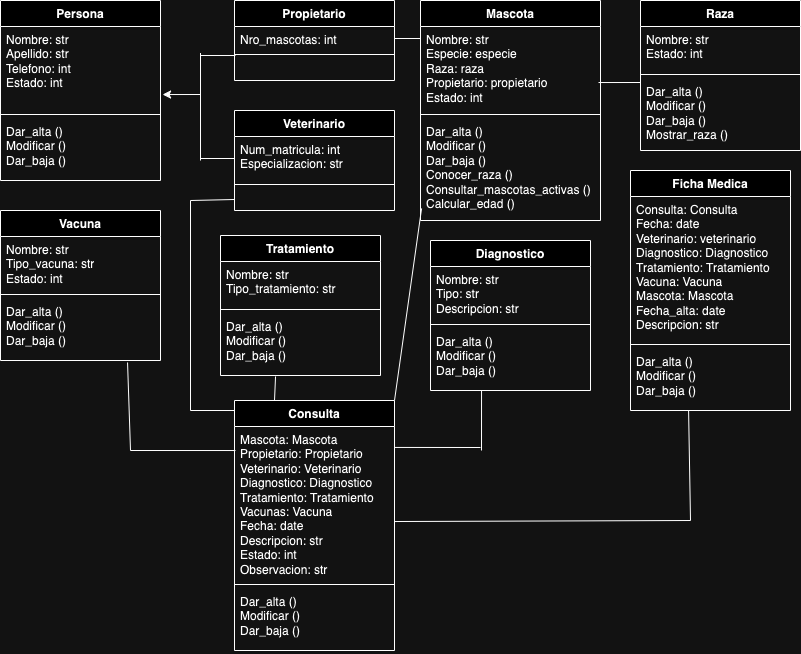

The diagram above was exported from draw.io. Its source (the exported page's mxGraphModel, read from the mxfile embedded in the PNG):
<mxGraphModel dx="934" dy="481" grid="1" gridSize="10" guides="1" tooltips="1" connect="1" arrows="1" fold="1" page="1" pageScale="1" pageWidth="827" pageHeight="1169" math="0" shadow="0">
  <root>
    <mxCell id="0" />
    <mxCell id="1" parent="0" />
    <mxCell id="0IK28IcdBpkwVoRDK0RF-13" value="Persona" style="swimlane;fontStyle=1;align=center;verticalAlign=top;childLayout=stackLayout;horizontal=1;startSize=26;horizontalStack=0;resizeParent=1;resizeParentMax=0;resizeLast=0;collapsible=1;marginBottom=0;whiteSpace=wrap;html=1;" vertex="1" parent="1">
      <mxGeometry x="20" y="20" width="160" height="180" as="geometry" />
    </mxCell>
    <mxCell id="0IK28IcdBpkwVoRDK0RF-14" value="Nombre: str&lt;div&gt;Apellido: str&lt;/div&gt;&lt;div&gt;Telefono: int&lt;/div&gt;&lt;div&gt;Estado: int&lt;/div&gt;" style="text;strokeColor=none;fillColor=none;align=left;verticalAlign=top;spacingLeft=4;spacingRight=4;overflow=hidden;rotatable=0;points=[[0,0.5],[1,0.5]];portConstraint=eastwest;whiteSpace=wrap;html=1;" vertex="1" parent="0IK28IcdBpkwVoRDK0RF-13">
      <mxGeometry y="26" width="160" height="84" as="geometry" />
    </mxCell>
    <mxCell id="0IK28IcdBpkwVoRDK0RF-15" value="" style="line;strokeWidth=1;fillColor=none;align=left;verticalAlign=middle;spacingTop=-1;spacingLeft=3;spacingRight=3;rotatable=0;labelPosition=right;points=[];portConstraint=eastwest;strokeColor=inherit;" vertex="1" parent="0IK28IcdBpkwVoRDK0RF-13">
      <mxGeometry y="110" width="160" height="8" as="geometry" />
    </mxCell>
    <mxCell id="0IK28IcdBpkwVoRDK0RF-16" value="Dar_alta ()&lt;div&gt;Modificar ()&lt;/div&gt;&lt;div&gt;Dar_baja ()&lt;/div&gt;" style="text;strokeColor=none;fillColor=none;align=left;verticalAlign=top;spacingLeft=4;spacingRight=4;overflow=hidden;rotatable=0;points=[[0,0.5],[1,0.5]];portConstraint=eastwest;whiteSpace=wrap;html=1;" vertex="1" parent="0IK28IcdBpkwVoRDK0RF-13">
      <mxGeometry y="118" width="160" height="62" as="geometry" />
    </mxCell>
    <mxCell id="0IK28IcdBpkwVoRDK0RF-19" value="Propietario" style="swimlane;fontStyle=1;align=center;verticalAlign=top;childLayout=stackLayout;horizontal=1;startSize=26;horizontalStack=0;resizeParent=1;resizeParentMax=0;resizeLast=0;collapsible=1;marginBottom=0;whiteSpace=wrap;html=1;" vertex="1" parent="1">
      <mxGeometry x="254" y="20" width="160" height="80" as="geometry" />
    </mxCell>
    <mxCell id="0IK28IcdBpkwVoRDK0RF-20" value="Nro_mascotas: int" style="text;strokeColor=none;fillColor=none;align=left;verticalAlign=top;spacingLeft=4;spacingRight=4;overflow=hidden;rotatable=0;points=[[0,0.5],[1,0.5]];portConstraint=eastwest;whiteSpace=wrap;html=1;" vertex="1" parent="0IK28IcdBpkwVoRDK0RF-19">
      <mxGeometry y="26" width="160" height="24" as="geometry" />
    </mxCell>
    <mxCell id="0IK28IcdBpkwVoRDK0RF-21" value="" style="line;strokeWidth=1;fillColor=none;align=left;verticalAlign=middle;spacingTop=-1;spacingLeft=3;spacingRight=3;rotatable=0;labelPosition=right;points=[];portConstraint=eastwest;strokeColor=inherit;" vertex="1" parent="0IK28IcdBpkwVoRDK0RF-19">
      <mxGeometry y="50" width="160" height="8" as="geometry" />
    </mxCell>
    <mxCell id="0IK28IcdBpkwVoRDK0RF-22" value="&lt;div&gt;&lt;br&gt;&lt;/div&gt;" style="text;strokeColor=none;fillColor=none;align=left;verticalAlign=top;spacingLeft=4;spacingRight=4;overflow=hidden;rotatable=0;points=[[0,0.5],[1,0.5]];portConstraint=eastwest;whiteSpace=wrap;html=1;" vertex="1" parent="0IK28IcdBpkwVoRDK0RF-19">
      <mxGeometry y="58" width="160" height="22" as="geometry" />
    </mxCell>
    <mxCell id="0IK28IcdBpkwVoRDK0RF-23" value="Veterinario" style="swimlane;fontStyle=1;align=center;verticalAlign=top;childLayout=stackLayout;horizontal=1;startSize=26;horizontalStack=0;resizeParent=1;resizeParentMax=0;resizeLast=0;collapsible=1;marginBottom=0;whiteSpace=wrap;html=1;" vertex="1" parent="1">
      <mxGeometry x="254" y="130" width="160" height="100" as="geometry" />
    </mxCell>
    <mxCell id="0IK28IcdBpkwVoRDK0RF-24" value="Num_matricula: int&lt;div&gt;Especializacion: str&lt;/div&gt;" style="text;strokeColor=none;fillColor=none;align=left;verticalAlign=top;spacingLeft=4;spacingRight=4;overflow=hidden;rotatable=0;points=[[0,0.5],[1,0.5]];portConstraint=eastwest;whiteSpace=wrap;html=1;" vertex="1" parent="0IK28IcdBpkwVoRDK0RF-23">
      <mxGeometry y="26" width="160" height="44" as="geometry" />
    </mxCell>
    <mxCell id="0IK28IcdBpkwVoRDK0RF-25" value="" style="line;strokeWidth=1;fillColor=none;align=left;verticalAlign=middle;spacingTop=-1;spacingLeft=3;spacingRight=3;rotatable=0;labelPosition=right;points=[];portConstraint=eastwest;strokeColor=inherit;" vertex="1" parent="0IK28IcdBpkwVoRDK0RF-23">
      <mxGeometry y="70" width="160" height="8" as="geometry" />
    </mxCell>
    <mxCell id="0IK28IcdBpkwVoRDK0RF-26" value="&lt;div&gt;&lt;br&gt;&lt;/div&gt;" style="text;strokeColor=none;fillColor=none;align=left;verticalAlign=top;spacingLeft=4;spacingRight=4;overflow=hidden;rotatable=0;points=[[0,0.5],[1,0.5]];portConstraint=eastwest;whiteSpace=wrap;html=1;" vertex="1" parent="0IK28IcdBpkwVoRDK0RF-23">
      <mxGeometry y="78" width="160" height="22" as="geometry" />
    </mxCell>
    <mxCell id="0IK28IcdBpkwVoRDK0RF-27" value="Mascota" style="swimlane;fontStyle=1;align=center;verticalAlign=top;childLayout=stackLayout;horizontal=1;startSize=26;horizontalStack=0;resizeParent=1;resizeParentMax=0;resizeLast=0;collapsible=1;marginBottom=0;whiteSpace=wrap;html=1;" vertex="1" parent="1">
      <mxGeometry x="440" y="20" width="180" height="220" as="geometry" />
    </mxCell>
    <mxCell id="0IK28IcdBpkwVoRDK0RF-28" value="Nombre: str&lt;div&gt;Especie: especie&lt;/div&gt;&lt;div&gt;Raza: raza&lt;/div&gt;&lt;div&gt;Propietario: propietario&lt;/div&gt;&lt;div&gt;Estado: int&lt;/div&gt;" style="text;strokeColor=none;fillColor=none;align=left;verticalAlign=top;spacingLeft=4;spacingRight=4;overflow=hidden;rotatable=0;points=[[0,0.5],[1,0.5]];portConstraint=eastwest;whiteSpace=wrap;html=1;" vertex="1" parent="0IK28IcdBpkwVoRDK0RF-27">
      <mxGeometry y="26" width="180" height="84" as="geometry" />
    </mxCell>
    <mxCell id="0IK28IcdBpkwVoRDK0RF-29" value="" style="line;strokeWidth=1;fillColor=none;align=left;verticalAlign=middle;spacingTop=-1;spacingLeft=3;spacingRight=3;rotatable=0;labelPosition=right;points=[];portConstraint=eastwest;strokeColor=inherit;" vertex="1" parent="0IK28IcdBpkwVoRDK0RF-27">
      <mxGeometry y="110" width="180" height="8" as="geometry" />
    </mxCell>
    <mxCell id="0IK28IcdBpkwVoRDK0RF-30" value="Dar_alta ()&lt;div&gt;Modificar ()&lt;/div&gt;&lt;div&gt;Dar_baja ()&lt;/div&gt;&lt;div&gt;Conocer_raza ()&lt;/div&gt;&lt;div&gt;Consultar_mascotas_activas ()&lt;/div&gt;&lt;div&gt;Calcular_edad ()&lt;/div&gt;" style="text;strokeColor=none;fillColor=none;align=left;verticalAlign=top;spacingLeft=4;spacingRight=4;overflow=hidden;rotatable=0;points=[[0,0.5],[1,0.5]];portConstraint=eastwest;whiteSpace=wrap;html=1;" vertex="1" parent="0IK28IcdBpkwVoRDK0RF-27">
      <mxGeometry y="118" width="180" height="102" as="geometry" />
    </mxCell>
    <mxCell id="0IK28IcdBpkwVoRDK0RF-31" value="Raza" style="swimlane;fontStyle=1;align=center;verticalAlign=top;childLayout=stackLayout;horizontal=1;startSize=26;horizontalStack=0;resizeParent=1;resizeParentMax=0;resizeLast=0;collapsible=1;marginBottom=0;whiteSpace=wrap;html=1;" vertex="1" parent="1">
      <mxGeometry x="660" y="20" width="160" height="150" as="geometry" />
    </mxCell>
    <mxCell id="0IK28IcdBpkwVoRDK0RF-32" value="Nombre: str&lt;div&gt;Estado: int&lt;/div&gt;" style="text;strokeColor=none;fillColor=none;align=left;verticalAlign=top;spacingLeft=4;spacingRight=4;overflow=hidden;rotatable=0;points=[[0,0.5],[1,0.5]];portConstraint=eastwest;whiteSpace=wrap;html=1;" vertex="1" parent="0IK28IcdBpkwVoRDK0RF-31">
      <mxGeometry y="26" width="160" height="44" as="geometry" />
    </mxCell>
    <mxCell id="0IK28IcdBpkwVoRDK0RF-33" value="" style="line;strokeWidth=1;fillColor=none;align=left;verticalAlign=middle;spacingTop=-1;spacingLeft=3;spacingRight=3;rotatable=0;labelPosition=right;points=[];portConstraint=eastwest;strokeColor=inherit;" vertex="1" parent="0IK28IcdBpkwVoRDK0RF-31">
      <mxGeometry y="70" width="160" height="8" as="geometry" />
    </mxCell>
    <mxCell id="0IK28IcdBpkwVoRDK0RF-34" value="Dar_alta ()&lt;div&gt;Modificar ()&lt;/div&gt;&lt;div&gt;Dar_baja ()&lt;/div&gt;&lt;div&gt;Mostrar_raza ()&lt;/div&gt;" style="text;strokeColor=none;fillColor=none;align=left;verticalAlign=top;spacingLeft=4;spacingRight=4;overflow=hidden;rotatable=0;points=[[0,0.5],[1,0.5]];portConstraint=eastwest;whiteSpace=wrap;html=1;" vertex="1" parent="0IK28IcdBpkwVoRDK0RF-31">
      <mxGeometry y="78" width="160" height="72" as="geometry" />
    </mxCell>
    <mxCell id="0IK28IcdBpkwVoRDK0RF-35" value="Vacuna" style="swimlane;fontStyle=1;align=center;verticalAlign=top;childLayout=stackLayout;horizontal=1;startSize=26;horizontalStack=0;resizeParent=1;resizeParentMax=0;resizeLast=0;collapsible=1;marginBottom=0;whiteSpace=wrap;html=1;" vertex="1" parent="1">
      <mxGeometry x="20" y="230" width="160" height="150" as="geometry" />
    </mxCell>
    <mxCell id="0IK28IcdBpkwVoRDK0RF-36" value="Nombre: str&lt;div&gt;Tipo_vacuna: str&lt;br&gt;&lt;div&gt;Estado: int&lt;/div&gt;&lt;/div&gt;" style="text;strokeColor=none;fillColor=none;align=left;verticalAlign=top;spacingLeft=4;spacingRight=4;overflow=hidden;rotatable=0;points=[[0,0.5],[1,0.5]];portConstraint=eastwest;whiteSpace=wrap;html=1;" vertex="1" parent="0IK28IcdBpkwVoRDK0RF-35">
      <mxGeometry y="26" width="160" height="54" as="geometry" />
    </mxCell>
    <mxCell id="0IK28IcdBpkwVoRDK0RF-37" value="" style="line;strokeWidth=1;fillColor=none;align=left;verticalAlign=middle;spacingTop=-1;spacingLeft=3;spacingRight=3;rotatable=0;labelPosition=right;points=[];portConstraint=eastwest;strokeColor=inherit;" vertex="1" parent="0IK28IcdBpkwVoRDK0RF-35">
      <mxGeometry y="80" width="160" height="8" as="geometry" />
    </mxCell>
    <mxCell id="0IK28IcdBpkwVoRDK0RF-38" value="Dar_alta ()&lt;div&gt;Modificar ()&lt;/div&gt;&lt;div&gt;Dar_baja ()&lt;/div&gt;" style="text;strokeColor=none;fillColor=none;align=left;verticalAlign=top;spacingLeft=4;spacingRight=4;overflow=hidden;rotatable=0;points=[[0,0.5],[1,0.5]];portConstraint=eastwest;whiteSpace=wrap;html=1;" vertex="1" parent="0IK28IcdBpkwVoRDK0RF-35">
      <mxGeometry y="88" width="160" height="62" as="geometry" />
    </mxCell>
    <mxCell id="0IK28IcdBpkwVoRDK0RF-39" value="Tratamiento" style="swimlane;fontStyle=1;align=center;verticalAlign=top;childLayout=stackLayout;horizontal=1;startSize=26;horizontalStack=0;resizeParent=1;resizeParentMax=0;resizeLast=0;collapsible=1;marginBottom=0;whiteSpace=wrap;html=1;" vertex="1" parent="1">
      <mxGeometry x="240" y="255" width="160" height="140" as="geometry" />
    </mxCell>
    <mxCell id="0IK28IcdBpkwVoRDK0RF-40" value="Nombre: str&lt;div&gt;Tipo_tratamiento: str&lt;/div&gt;" style="text;strokeColor=none;fillColor=none;align=left;verticalAlign=top;spacingLeft=4;spacingRight=4;overflow=hidden;rotatable=0;points=[[0,0.5],[1,0.5]];portConstraint=eastwest;whiteSpace=wrap;html=1;" vertex="1" parent="0IK28IcdBpkwVoRDK0RF-39">
      <mxGeometry y="26" width="160" height="44" as="geometry" />
    </mxCell>
    <mxCell id="0IK28IcdBpkwVoRDK0RF-41" value="" style="line;strokeWidth=1;fillColor=none;align=left;verticalAlign=middle;spacingTop=-1;spacingLeft=3;spacingRight=3;rotatable=0;labelPosition=right;points=[];portConstraint=eastwest;strokeColor=inherit;" vertex="1" parent="0IK28IcdBpkwVoRDK0RF-39">
      <mxGeometry y="70" width="160" height="8" as="geometry" />
    </mxCell>
    <mxCell id="0IK28IcdBpkwVoRDK0RF-42" value="Dar_alta ()&lt;div&gt;Modificar ()&lt;/div&gt;&lt;div&gt;Dar_baja ()&lt;/div&gt;" style="text;strokeColor=none;fillColor=none;align=left;verticalAlign=top;spacingLeft=4;spacingRight=4;overflow=hidden;rotatable=0;points=[[0,0.5],[1,0.5]];portConstraint=eastwest;whiteSpace=wrap;html=1;" vertex="1" parent="0IK28IcdBpkwVoRDK0RF-39">
      <mxGeometry y="78" width="160" height="62" as="geometry" />
    </mxCell>
    <mxCell id="0IK28IcdBpkwVoRDK0RF-47" value="Diagnostico" style="swimlane;fontStyle=1;align=center;verticalAlign=top;childLayout=stackLayout;horizontal=1;startSize=26;horizontalStack=0;resizeParent=1;resizeParentMax=0;resizeLast=0;collapsible=1;marginBottom=0;whiteSpace=wrap;html=1;" vertex="1" parent="1">
      <mxGeometry x="450" y="260" width="160" height="150" as="geometry" />
    </mxCell>
    <mxCell id="0IK28IcdBpkwVoRDK0RF-48" value="Nombre: str&lt;div&gt;Tipo: str&lt;br&gt;&lt;div&gt;Descripcion: str&lt;/div&gt;&lt;/div&gt;" style="text;strokeColor=none;fillColor=none;align=left;verticalAlign=top;spacingLeft=4;spacingRight=4;overflow=hidden;rotatable=0;points=[[0,0.5],[1,0.5]];portConstraint=eastwest;whiteSpace=wrap;html=1;" vertex="1" parent="0IK28IcdBpkwVoRDK0RF-47">
      <mxGeometry y="26" width="160" height="54" as="geometry" />
    </mxCell>
    <mxCell id="0IK28IcdBpkwVoRDK0RF-49" value="" style="line;strokeWidth=1;fillColor=none;align=left;verticalAlign=middle;spacingTop=-1;spacingLeft=3;spacingRight=3;rotatable=0;labelPosition=right;points=[];portConstraint=eastwest;strokeColor=inherit;" vertex="1" parent="0IK28IcdBpkwVoRDK0RF-47">
      <mxGeometry y="80" width="160" height="8" as="geometry" />
    </mxCell>
    <mxCell id="0IK28IcdBpkwVoRDK0RF-50" value="Dar_alta ()&lt;div&gt;Modificar ()&lt;/div&gt;&lt;div&gt;Dar_baja ()&lt;/div&gt;" style="text;strokeColor=none;fillColor=none;align=left;verticalAlign=top;spacingLeft=4;spacingRight=4;overflow=hidden;rotatable=0;points=[[0,0.5],[1,0.5]];portConstraint=eastwest;whiteSpace=wrap;html=1;" vertex="1" parent="0IK28IcdBpkwVoRDK0RF-47">
      <mxGeometry y="88" width="160" height="62" as="geometry" />
    </mxCell>
    <mxCell id="0IK28IcdBpkwVoRDK0RF-51" value="Ficha Medica" style="swimlane;fontStyle=1;align=center;verticalAlign=top;childLayout=stackLayout;horizontal=1;startSize=26;horizontalStack=0;resizeParent=1;resizeParentMax=0;resizeLast=0;collapsible=1;marginBottom=0;whiteSpace=wrap;html=1;" vertex="1" parent="1">
      <mxGeometry x="650" y="190" width="160" height="240" as="geometry" />
    </mxCell>
    <mxCell id="0IK28IcdBpkwVoRDK0RF-52" value="Consulta: Consulta&lt;div&gt;Fecha: date&lt;/div&gt;&lt;div&gt;Veterinario: veterinario&lt;/div&gt;&lt;div&gt;Diagnostico: Diagnostico&lt;/div&gt;&lt;div&gt;Tratamiento: Tratamiento&lt;/div&gt;&lt;div&gt;Vacuna: Vacuna&lt;/div&gt;&lt;div&gt;Mascota: Mascota&lt;/div&gt;&lt;div&gt;Fecha_alta: date&lt;/div&gt;&lt;div&gt;Descripcion: str&lt;/div&gt;" style="text;strokeColor=none;fillColor=none;align=left;verticalAlign=top;spacingLeft=4;spacingRight=4;overflow=hidden;rotatable=0;points=[[0,0.5],[1,0.5]];portConstraint=eastwest;whiteSpace=wrap;html=1;" vertex="1" parent="0IK28IcdBpkwVoRDK0RF-51">
      <mxGeometry y="26" width="160" height="144" as="geometry" />
    </mxCell>
    <mxCell id="0IK28IcdBpkwVoRDK0RF-53" value="" style="line;strokeWidth=1;fillColor=none;align=left;verticalAlign=middle;spacingTop=-1;spacingLeft=3;spacingRight=3;rotatable=0;labelPosition=right;points=[];portConstraint=eastwest;strokeColor=inherit;" vertex="1" parent="0IK28IcdBpkwVoRDK0RF-51">
      <mxGeometry y="170" width="160" height="8" as="geometry" />
    </mxCell>
    <mxCell id="0IK28IcdBpkwVoRDK0RF-54" value="Dar_alta ()&lt;div&gt;Modificar ()&lt;/div&gt;&lt;div&gt;Dar_baja ()&lt;/div&gt;" style="text;strokeColor=none;fillColor=none;align=left;verticalAlign=top;spacingLeft=4;spacingRight=4;overflow=hidden;rotatable=0;points=[[0,0.5],[1,0.5]];portConstraint=eastwest;whiteSpace=wrap;html=1;" vertex="1" parent="0IK28IcdBpkwVoRDK0RF-51">
      <mxGeometry y="178" width="160" height="62" as="geometry" />
    </mxCell>
    <mxCell id="0IK28IcdBpkwVoRDK0RF-55" value="Consulta" style="swimlane;fontStyle=1;align=center;verticalAlign=top;childLayout=stackLayout;horizontal=1;startSize=26;horizontalStack=0;resizeParent=1;resizeParentMax=0;resizeLast=0;collapsible=1;marginBottom=0;whiteSpace=wrap;html=1;" vertex="1" parent="1">
      <mxGeometry x="254" y="420" width="160" height="250" as="geometry" />
    </mxCell>
    <mxCell id="0IK28IcdBpkwVoRDK0RF-56" value="Mascota: Mascota&lt;div&gt;Propietario: Propietario&lt;/div&gt;&lt;div&gt;Veterinario: Veterinario&lt;/div&gt;&lt;div&gt;Diagnostico: Diagnostico&lt;/div&gt;&lt;div&gt;Tratamiento: Tratamiento&lt;/div&gt;&lt;div&gt;Vacunas: Vacuna&lt;/div&gt;&lt;div&gt;Fecha: date&lt;/div&gt;&lt;div&gt;Descripcion: str&lt;/div&gt;&lt;div&gt;Estado: int&lt;/div&gt;&lt;div&gt;Observacion: str&lt;/div&gt;" style="text;strokeColor=none;fillColor=none;align=left;verticalAlign=top;spacingLeft=4;spacingRight=4;overflow=hidden;rotatable=0;points=[[0,0.5],[1,0.5]];portConstraint=eastwest;whiteSpace=wrap;html=1;" vertex="1" parent="0IK28IcdBpkwVoRDK0RF-55">
      <mxGeometry y="26" width="160" height="154" as="geometry" />
    </mxCell>
    <mxCell id="0IK28IcdBpkwVoRDK0RF-57" value="" style="line;strokeWidth=1;fillColor=none;align=left;verticalAlign=middle;spacingTop=-1;spacingLeft=3;spacingRight=3;rotatable=0;labelPosition=right;points=[];portConstraint=eastwest;strokeColor=inherit;" vertex="1" parent="0IK28IcdBpkwVoRDK0RF-55">
      <mxGeometry y="180" width="160" height="8" as="geometry" />
    </mxCell>
    <mxCell id="0IK28IcdBpkwVoRDK0RF-58" value="Dar_alta ()&lt;div&gt;Modificar ()&lt;/div&gt;&lt;div&gt;Dar_baja ()&lt;/div&gt;" style="text;strokeColor=none;fillColor=none;align=left;verticalAlign=top;spacingLeft=4;spacingRight=4;overflow=hidden;rotatable=0;points=[[0,0.5],[1,0.5]];portConstraint=eastwest;whiteSpace=wrap;html=1;" vertex="1" parent="0IK28IcdBpkwVoRDK0RF-55">
      <mxGeometry y="188" width="160" height="62" as="geometry" />
    </mxCell>
    <mxCell id="0IK28IcdBpkwVoRDK0RF-59" value="" style="endArrow=none;html=1;rounded=0;" edge="1" parent="1">
      <mxGeometry width="50" height="50" relative="1" as="geometry">
        <mxPoint x="220" y="180" as="sourcePoint" />
        <mxPoint x="220" y="72.5" as="targetPoint" />
      </mxGeometry>
    </mxCell>
    <mxCell id="0IK28IcdBpkwVoRDK0RF-60" value="" style="endArrow=none;html=1;rounded=0;entryX=0.006;entryY=-0.136;entryDx=0;entryDy=0;entryPerimeter=0;" edge="1" parent="1" target="0IK28IcdBpkwVoRDK0RF-22">
      <mxGeometry width="50" height="50" relative="1" as="geometry">
        <mxPoint x="220" y="75" as="sourcePoint" />
        <mxPoint x="250" y="70" as="targetPoint" />
      </mxGeometry>
    </mxCell>
    <mxCell id="0IK28IcdBpkwVoRDK0RF-61" value="" style="endArrow=none;html=1;rounded=0;entryX=0;entryY=0.5;entryDx=0;entryDy=0;" edge="1" parent="1" target="0IK28IcdBpkwVoRDK0RF-24">
      <mxGeometry width="50" height="50" relative="1" as="geometry">
        <mxPoint x="220" y="178" as="sourcePoint" />
        <mxPoint x="240" y="180" as="targetPoint" />
      </mxGeometry>
    </mxCell>
    <mxCell id="0IK28IcdBpkwVoRDK0RF-62" value="" style="endArrow=classic;html=1;rounded=0;entryX=1.013;entryY=0.81;entryDx=0;entryDy=0;entryPerimeter=0;" edge="1" parent="1" target="0IK28IcdBpkwVoRDK0RF-14">
      <mxGeometry width="50" height="50" relative="1" as="geometry">
        <mxPoint x="220" y="114" as="sourcePoint" />
        <mxPoint x="200" y="85" as="targetPoint" />
      </mxGeometry>
    </mxCell>
    <mxCell id="0IK28IcdBpkwVoRDK0RF-63" value="" style="endArrow=none;html=1;rounded=0;exitX=0.989;exitY=0.667;exitDx=0;exitDy=0;exitPerimeter=0;" edge="1" parent="1" source="0IK28IcdBpkwVoRDK0RF-28">
      <mxGeometry width="50" height="50" relative="1" as="geometry">
        <mxPoint x="620" y="95" as="sourcePoint" />
        <mxPoint x="660" y="102" as="targetPoint" />
      </mxGeometry>
    </mxCell>
    <mxCell id="0IK28IcdBpkwVoRDK0RF-67" value="" style="endArrow=none;html=1;rounded=0;exitX=1;exitY=0.5;exitDx=0;exitDy=0;entryX=0;entryY=0.143;entryDx=0;entryDy=0;entryPerimeter=0;" edge="1" parent="1" source="0IK28IcdBpkwVoRDK0RF-20" target="0IK28IcdBpkwVoRDK0RF-28">
      <mxGeometry width="50" height="50" relative="1" as="geometry">
        <mxPoint x="414" y="80" as="sourcePoint" />
        <mxPoint x="440" y="50" as="targetPoint" />
      </mxGeometry>
    </mxCell>
    <mxCell id="0IK28IcdBpkwVoRDK0RF-69" value="" style="endArrow=none;html=1;rounded=0;entryX=0.006;entryY=0.156;entryDx=0;entryDy=0;entryPerimeter=0;" edge="1" parent="1" target="0IK28IcdBpkwVoRDK0RF-56">
      <mxGeometry width="50" height="50" relative="1" as="geometry">
        <mxPoint x="150" y="470" as="sourcePoint" />
        <mxPoint x="250" y="470" as="targetPoint" />
      </mxGeometry>
    </mxCell>
    <mxCell id="0IK28IcdBpkwVoRDK0RF-70" value="" style="endArrow=none;html=1;rounded=0;entryX=0.794;entryY=1.032;entryDx=0;entryDy=0;entryPerimeter=0;" edge="1" parent="1" target="0IK28IcdBpkwVoRDK0RF-38">
      <mxGeometry width="50" height="50" relative="1" as="geometry">
        <mxPoint x="150" y="470" as="sourcePoint" />
        <mxPoint x="160" y="390" as="targetPoint" />
      </mxGeometry>
    </mxCell>
    <mxCell id="0IK28IcdBpkwVoRDK0RF-71" value="" style="endArrow=none;html=1;rounded=0;entryX=0.344;entryY=1.016;entryDx=0;entryDy=0;entryPerimeter=0;exitX=0.25;exitY=0;exitDx=0;exitDy=0;" edge="1" parent="1" source="0IK28IcdBpkwVoRDK0RF-55" target="0IK28IcdBpkwVoRDK0RF-42">
      <mxGeometry width="50" height="50" relative="1" as="geometry">
        <mxPoint x="300" y="430" as="sourcePoint" />
        <mxPoint x="300" y="390" as="targetPoint" />
      </mxGeometry>
    </mxCell>
    <mxCell id="0IK28IcdBpkwVoRDK0RF-72" value="" style="endArrow=none;html=1;rounded=0;exitX=1;exitY=0;exitDx=0;exitDy=0;entryX=0.006;entryY=0.882;entryDx=0;entryDy=0;entryPerimeter=0;" edge="1" parent="1" source="0IK28IcdBpkwVoRDK0RF-55" target="0IK28IcdBpkwVoRDK0RF-30">
      <mxGeometry width="50" height="50" relative="1" as="geometry">
        <mxPoint x="430" y="310" as="sourcePoint" />
        <mxPoint x="430" y="250" as="targetPoint" />
      </mxGeometry>
    </mxCell>
    <mxCell id="0IK28IcdBpkwVoRDK0RF-73" value="" style="endArrow=none;html=1;rounded=0;exitX=1;exitY=0.136;exitDx=0;exitDy=0;exitPerimeter=0;" edge="1" parent="1" source="0IK28IcdBpkwVoRDK0RF-56">
      <mxGeometry width="50" height="50" relative="1" as="geometry">
        <mxPoint x="470" y="480" as="sourcePoint" />
        <mxPoint x="500" y="467" as="targetPoint" />
      </mxGeometry>
    </mxCell>
    <mxCell id="0IK28IcdBpkwVoRDK0RF-75" value="" style="endArrow=none;html=1;rounded=0;entryX=0.319;entryY=1;entryDx=0;entryDy=0;entryPerimeter=0;" edge="1" parent="1" target="0IK28IcdBpkwVoRDK0RF-50">
      <mxGeometry width="50" height="50" relative="1" as="geometry">
        <mxPoint x="501" y="470" as="sourcePoint" />
        <mxPoint x="550" y="420" as="targetPoint" />
      </mxGeometry>
    </mxCell>
    <mxCell id="0IK28IcdBpkwVoRDK0RF-76" value="" style="endArrow=none;html=1;rounded=0;exitX=1;exitY=0.617;exitDx=0;exitDy=0;exitPerimeter=0;" edge="1" parent="1" source="0IK28IcdBpkwVoRDK0RF-56">
      <mxGeometry width="50" height="50" relative="1" as="geometry">
        <mxPoint x="450" y="540" as="sourcePoint" />
        <mxPoint x="710" y="540" as="targetPoint" />
      </mxGeometry>
    </mxCell>
    <mxCell id="0IK28IcdBpkwVoRDK0RF-77" value="" style="endArrow=none;html=1;rounded=0;entryX=0.363;entryY=1;entryDx=0;entryDy=0;entryPerimeter=0;" edge="1" parent="1" target="0IK28IcdBpkwVoRDK0RF-54">
      <mxGeometry width="50" height="50" relative="1" as="geometry">
        <mxPoint x="710" y="540" as="sourcePoint" />
        <mxPoint x="710" y="450" as="targetPoint" />
      </mxGeometry>
    </mxCell>
    <mxCell id="0IK28IcdBpkwVoRDK0RF-78" value="" style="endArrow=none;html=1;rounded=0;" edge="1" parent="1">
      <mxGeometry width="50" height="50" relative="1" as="geometry">
        <mxPoint x="210" y="430" as="sourcePoint" />
        <mxPoint x="254" y="430" as="targetPoint" />
      </mxGeometry>
    </mxCell>
    <mxCell id="0IK28IcdBpkwVoRDK0RF-79" value="" style="endArrow=none;html=1;rounded=0;" edge="1" parent="1">
      <mxGeometry width="50" height="50" relative="1" as="geometry">
        <mxPoint x="210" y="430" as="sourcePoint" />
        <mxPoint x="210" y="220" as="targetPoint" />
      </mxGeometry>
    </mxCell>
    <mxCell id="0IK28IcdBpkwVoRDK0RF-80" value="" style="endArrow=none;html=1;rounded=0;entryX=0;entryY=0.5;entryDx=0;entryDy=0;" edge="1" parent="1" target="0IK28IcdBpkwVoRDK0RF-26">
      <mxGeometry width="50" height="50" relative="1" as="geometry">
        <mxPoint x="210" y="220" as="sourcePoint" />
        <mxPoint x="260" y="220" as="targetPoint" />
      </mxGeometry>
    </mxCell>
  </root>
</mxGraphModel>